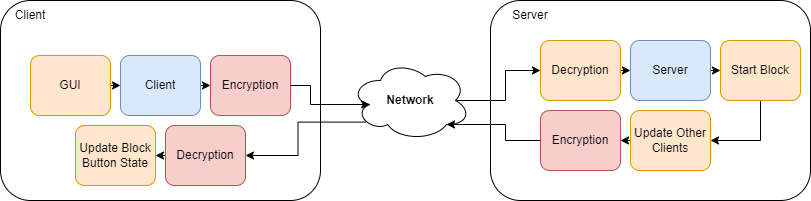

The diagram above was exported from draw.io. Its source (the exported page's mxGraphModel, read from the mxfile embedded in the PNG):
<mxGraphModel dx="1036" dy="606" grid="1" gridSize="10" guides="1" tooltips="1" connect="1" arrows="1" fold="1" page="1" pageScale="1" pageWidth="850" pageHeight="1100" math="0" shadow="0">
  <root>
    <mxCell id="0" />
    <mxCell id="1" parent="0" />
    <mxCell id="jrQk5kd3ISWVfhH9Z-BP-1" value="" style="rounded=1;whiteSpace=wrap;html=1;" vertex="1" parent="1">
      <mxGeometry x="520" y="170" width="320" height="200" as="geometry" />
    </mxCell>
    <mxCell id="jrQk5kd3ISWVfhH9Z-BP-2" value="" style="rounded=1;whiteSpace=wrap;html=1;" vertex="1" parent="1">
      <mxGeometry x="30" y="170" width="320" height="200" as="geometry" />
    </mxCell>
    <mxCell id="jrQk5kd3ISWVfhH9Z-BP-3" style="edgeStyle=orthogonalEdgeStyle;rounded=0;orthogonalLoop=1;jettySize=auto;html=1;exitX=0.875;exitY=0.5;exitDx=0;exitDy=0;exitPerimeter=0;entryX=0;entryY=0.5;entryDx=0;entryDy=0;" edge="1" parent="1" source="jrQk5kd3ISWVfhH9Z-BP-5" target="jrQk5kd3ISWVfhH9Z-BP-15">
      <mxGeometry relative="1" as="geometry" />
    </mxCell>
    <mxCell id="jrQk5kd3ISWVfhH9Z-BP-4" style="edgeStyle=orthogonalEdgeStyle;rounded=0;orthogonalLoop=1;jettySize=auto;html=1;exitX=0.13;exitY=0.77;exitDx=0;exitDy=0;exitPerimeter=0;entryX=1;entryY=0.5;entryDx=0;entryDy=0;" edge="1" parent="1" source="jrQk5kd3ISWVfhH9Z-BP-5" target="jrQk5kd3ISWVfhH9Z-BP-25">
      <mxGeometry relative="1" as="geometry" />
    </mxCell>
    <mxCell id="jrQk5kd3ISWVfhH9Z-BP-5" value="&lt;b&gt;Network&lt;/b&gt;" style="ellipse;shape=cloud;whiteSpace=wrap;html=1;" vertex="1" parent="1">
      <mxGeometry x="380" y="230" width="120" height="80" as="geometry" />
    </mxCell>
    <mxCell id="jrQk5kd3ISWVfhH9Z-BP-6" style="edgeStyle=orthogonalEdgeStyle;rounded=0;orthogonalLoop=1;jettySize=auto;html=1;exitX=1;exitY=0.5;exitDx=0;exitDy=0;entryX=0;entryY=0.5;entryDx=0;entryDy=0;" edge="1" parent="1" source="jrQk5kd3ISWVfhH9Z-BP-7" target="jrQk5kd3ISWVfhH9Z-BP-11">
      <mxGeometry relative="1" as="geometry" />
    </mxCell>
    <mxCell id="jrQk5kd3ISWVfhH9Z-BP-7" value="GUI" style="rounded=1;whiteSpace=wrap;html=1;fillColor=#ffe6cc;strokeColor=#d79b00;" vertex="1" parent="1">
      <mxGeometry x="60" y="225" width="80" height="60" as="geometry" />
    </mxCell>
    <mxCell id="jrQk5kd3ISWVfhH9Z-BP-8" value="Client" style="text;html=1;align=center;verticalAlign=middle;whiteSpace=wrap;rounded=0;" vertex="1" parent="1">
      <mxGeometry x="30" y="170" width="60" height="30" as="geometry" />
    </mxCell>
    <mxCell id="jrQk5kd3ISWVfhH9Z-BP-9" value="Server" style="text;html=1;align=center;verticalAlign=middle;whiteSpace=wrap;rounded=0;" vertex="1" parent="1">
      <mxGeometry x="530" y="170" width="60" height="30" as="geometry" />
    </mxCell>
    <mxCell id="jrQk5kd3ISWVfhH9Z-BP-10" style="edgeStyle=orthogonalEdgeStyle;rounded=0;orthogonalLoop=1;jettySize=auto;html=1;exitX=1;exitY=0.5;exitDx=0;exitDy=0;entryX=0;entryY=0.5;entryDx=0;entryDy=0;" edge="1" parent="1" source="jrQk5kd3ISWVfhH9Z-BP-11" target="jrQk5kd3ISWVfhH9Z-BP-12">
      <mxGeometry relative="1" as="geometry" />
    </mxCell>
    <mxCell id="jrQk5kd3ISWVfhH9Z-BP-11" value="Client" style="rounded=1;whiteSpace=wrap;html=1;fillColor=#dae8fc;strokeColor=#6c8ebf;" vertex="1" parent="1">
      <mxGeometry x="150" y="225" width="80" height="60" as="geometry" />
    </mxCell>
    <mxCell id="jrQk5kd3ISWVfhH9Z-BP-12" value="Encryption" style="rounded=1;whiteSpace=wrap;html=1;fillColor=#f8cecc;strokeColor=#b85450;" vertex="1" parent="1">
      <mxGeometry x="240" y="225" width="80" height="60" as="geometry" />
    </mxCell>
    <mxCell id="jrQk5kd3ISWVfhH9Z-BP-13" style="edgeStyle=orthogonalEdgeStyle;rounded=0;orthogonalLoop=1;jettySize=auto;html=1;exitX=1;exitY=0.5;exitDx=0;exitDy=0;entryX=0.16;entryY=0.55;entryDx=0;entryDy=0;entryPerimeter=0;" edge="1" parent="1" source="jrQk5kd3ISWVfhH9Z-BP-12" target="jrQk5kd3ISWVfhH9Z-BP-5">
      <mxGeometry relative="1" as="geometry">
        <Array as="points">
          <mxPoint x="340" y="255" />
          <mxPoint x="340" y="274" />
        </Array>
      </mxGeometry>
    </mxCell>
    <mxCell id="jrQk5kd3ISWVfhH9Z-BP-14" style="edgeStyle=orthogonalEdgeStyle;rounded=0;orthogonalLoop=1;jettySize=auto;html=1;exitX=1;exitY=0.5;exitDx=0;exitDy=0;entryX=0;entryY=0.5;entryDx=0;entryDy=0;" edge="1" parent="1" source="jrQk5kd3ISWVfhH9Z-BP-15" target="jrQk5kd3ISWVfhH9Z-BP-17">
      <mxGeometry relative="1" as="geometry" />
    </mxCell>
    <mxCell id="jrQk5kd3ISWVfhH9Z-BP-15" value="Decryption" style="rounded=1;whiteSpace=wrap;html=1;fillColor=#ffe6cc;strokeColor=#d79b00;" vertex="1" parent="1">
      <mxGeometry x="570" y="210" width="80" height="60" as="geometry" />
    </mxCell>
    <mxCell id="jrQk5kd3ISWVfhH9Z-BP-16" style="edgeStyle=orthogonalEdgeStyle;rounded=0;orthogonalLoop=1;jettySize=auto;html=1;exitX=1;exitY=0.5;exitDx=0;exitDy=0;entryX=0;entryY=0.5;entryDx=0;entryDy=0;" edge="1" parent="1" source="jrQk5kd3ISWVfhH9Z-BP-17" target="jrQk5kd3ISWVfhH9Z-BP-19">
      <mxGeometry relative="1" as="geometry" />
    </mxCell>
    <mxCell id="jrQk5kd3ISWVfhH9Z-BP-17" value="Server" style="rounded=1;whiteSpace=wrap;html=1;fillColor=#dae8fc;strokeColor=#6c8ebf;" vertex="1" parent="1">
      <mxGeometry x="660" y="210" width="80" height="60" as="geometry" />
    </mxCell>
    <mxCell id="jrQk5kd3ISWVfhH9Z-BP-18" style="edgeStyle=orthogonalEdgeStyle;rounded=0;orthogonalLoop=1;jettySize=auto;html=1;exitX=0.5;exitY=1;exitDx=0;exitDy=0;entryX=1;entryY=0.5;entryDx=0;entryDy=0;" edge="1" parent="1" source="jrQk5kd3ISWVfhH9Z-BP-19" target="jrQk5kd3ISWVfhH9Z-BP-21">
      <mxGeometry relative="1" as="geometry" />
    </mxCell>
    <mxCell id="jrQk5kd3ISWVfhH9Z-BP-19" value="Start Block" style="rounded=1;whiteSpace=wrap;html=1;fillColor=#ffe6cc;strokeColor=#d79b00;" vertex="1" parent="1">
      <mxGeometry x="750" y="210" width="80" height="60" as="geometry" />
    </mxCell>
    <mxCell id="jrQk5kd3ISWVfhH9Z-BP-20" style="edgeStyle=orthogonalEdgeStyle;rounded=0;orthogonalLoop=1;jettySize=auto;html=1;exitX=0;exitY=0.5;exitDx=0;exitDy=0;entryX=1;entryY=0.5;entryDx=0;entryDy=0;" edge="1" parent="1" source="jrQk5kd3ISWVfhH9Z-BP-21" target="jrQk5kd3ISWVfhH9Z-BP-22">
      <mxGeometry relative="1" as="geometry" />
    </mxCell>
    <mxCell id="jrQk5kd3ISWVfhH9Z-BP-21" value="Update Other Clients" style="rounded=1;whiteSpace=wrap;html=1;fillColor=#ffe6cc;strokeColor=#d79b00;" vertex="1" parent="1">
      <mxGeometry x="660" y="280" width="80" height="60" as="geometry" />
    </mxCell>
    <mxCell id="jrQk5kd3ISWVfhH9Z-BP-22" value="Encryption" style="rounded=1;whiteSpace=wrap;html=1;fillColor=#f8cecc;strokeColor=#b85450;" vertex="1" parent="1">
      <mxGeometry x="570" y="280" width="80" height="60" as="geometry" />
    </mxCell>
    <mxCell id="jrQk5kd3ISWVfhH9Z-BP-23" style="edgeStyle=orthogonalEdgeStyle;rounded=0;orthogonalLoop=1;jettySize=auto;html=1;exitX=0;exitY=0.5;exitDx=0;exitDy=0;entryX=0.8;entryY=0.8;entryDx=0;entryDy=0;entryPerimeter=0;" edge="1" parent="1" source="jrQk5kd3ISWVfhH9Z-BP-22" target="jrQk5kd3ISWVfhH9Z-BP-5">
      <mxGeometry relative="1" as="geometry" />
    </mxCell>
    <mxCell id="jrQk5kd3ISWVfhH9Z-BP-24" style="edgeStyle=orthogonalEdgeStyle;rounded=0;orthogonalLoop=1;jettySize=auto;html=1;exitX=0;exitY=0.5;exitDx=0;exitDy=0;entryX=1;entryY=0.5;entryDx=0;entryDy=0;" edge="1" parent="1" source="jrQk5kd3ISWVfhH9Z-BP-25" target="jrQk5kd3ISWVfhH9Z-BP-27">
      <mxGeometry relative="1" as="geometry" />
    </mxCell>
    <mxCell id="jrQk5kd3ISWVfhH9Z-BP-25" value="Decryption" style="rounded=1;whiteSpace=wrap;html=1;fillColor=#f8cecc;strokeColor=#b85450;" vertex="1" parent="1">
      <mxGeometry x="195" y="295" width="80" height="60" as="geometry" />
    </mxCell>
    <mxCell id="jrQk5kd3ISWVfhH9Z-BP-27" value="Update Block Button State" style="rounded=1;whiteSpace=wrap;html=1;fillColor=#ffe6cc;strokeColor=#d79b00;" vertex="1" parent="1">
      <mxGeometry x="105" y="295" width="80" height="60" as="geometry" />
    </mxCell>
  </root>
</mxGraphModel>